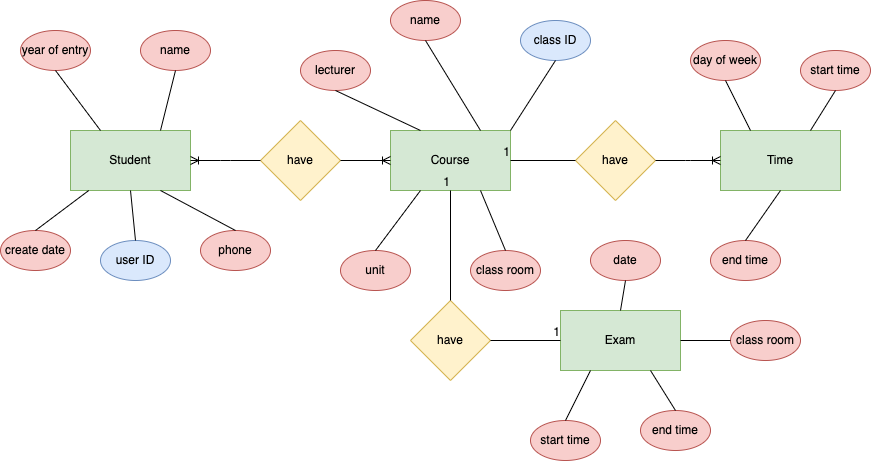

The diagram above was exported from draw.io. Its source (the exported page's mxGraphModel, read from the mxfile embedded in the PNG):
<mxGraphModel dx="993" dy="585" grid="1" gridSize="10" guides="1" tooltips="1" connect="1" arrows="1" fold="1" page="1" pageScale="1" pageWidth="850" pageHeight="1100" math="0" shadow="0">
  <root>
    <mxCell id="0" />
    <mxCell id="1" parent="0" />
    <mxCell id="K9MGkrHRynJefeGoBfYG-1" value="Time" style="rounded=0;whiteSpace=wrap;html=1;fillColor=#d5e8d4;strokeColor=#82b366;" vertex="1" parent="1">
      <mxGeometry x="740" y="190" width="120" height="60" as="geometry" />
    </mxCell>
    <mxCell id="K9MGkrHRynJefeGoBfYG-2" value="Student" style="rounded=0;whiteSpace=wrap;html=1;fillColor=#d5e8d4;strokeColor=#82b366;" vertex="1" parent="1">
      <mxGeometry x="90" y="190" width="120" height="60" as="geometry" />
    </mxCell>
    <mxCell id="K9MGkrHRynJefeGoBfYG-3" value="Course" style="rounded=0;whiteSpace=wrap;html=1;fillColor=#d5e8d4;strokeColor=#82b366;" vertex="1" parent="1">
      <mxGeometry x="410" y="190" width="120" height="60" as="geometry" />
    </mxCell>
    <mxCell id="K9MGkrHRynJefeGoBfYG-4" value="have" style="rhombus;whiteSpace=wrap;html=1;fillColor=#fff2cc;strokeColor=#d6b656;" vertex="1" parent="1">
      <mxGeometry x="595" y="180" width="80" height="80" as="geometry" />
    </mxCell>
    <mxCell id="K9MGkrHRynJefeGoBfYG-5" value="have" style="rhombus;whiteSpace=wrap;html=1;fillColor=#fff2cc;strokeColor=#d6b656;" vertex="1" parent="1">
      <mxGeometry x="280" y="180" width="80" height="80" as="geometry" />
    </mxCell>
    <mxCell id="K9MGkrHRynJefeGoBfYG-20" value="" style="edgeStyle=entityRelationEdgeStyle;fontSize=12;html=1;endArrow=ERoneToMany;rounded=0;exitX=1;exitY=0.5;exitDx=0;exitDy=0;entryX=0;entryY=0.5;entryDx=0;entryDy=0;" edge="1" parent="1" source="K9MGkrHRynJefeGoBfYG-5" target="K9MGkrHRynJefeGoBfYG-3">
      <mxGeometry width="100" height="100" relative="1" as="geometry">
        <mxPoint x="680" y="119" as="sourcePoint" />
        <mxPoint x="720" y="119" as="targetPoint" />
      </mxGeometry>
    </mxCell>
    <mxCell id="K9MGkrHRynJefeGoBfYG-21" value="" style="edgeStyle=entityRelationEdgeStyle;fontSize=12;html=1;endArrow=ERoneToMany;rounded=0;entryX=1;entryY=0.5;entryDx=0;entryDy=0;exitX=0;exitY=0.5;exitDx=0;exitDy=0;" edge="1" parent="1" source="K9MGkrHRynJefeGoBfYG-5" target="K9MGkrHRynJefeGoBfYG-2">
      <mxGeometry width="100" height="100" relative="1" as="geometry">
        <mxPoint x="590" y="220" as="sourcePoint" />
        <mxPoint x="630" y="220" as="targetPoint" />
      </mxGeometry>
    </mxCell>
    <mxCell id="K9MGkrHRynJefeGoBfYG-22" value="end time" style="ellipse;whiteSpace=wrap;html=1;fillColor=#f8cecc;strokeColor=#b85450;" vertex="1" parent="1">
      <mxGeometry x="730" y="300" width="70" height="40" as="geometry" />
    </mxCell>
    <mxCell id="K9MGkrHRynJefeGoBfYG-23" value="create date" style="ellipse;whiteSpace=wrap;html=1;fillColor=#f8cecc;strokeColor=#b85450;" vertex="1" parent="1">
      <mxGeometry x="20" y="290" width="70" height="40" as="geometry" />
    </mxCell>
    <mxCell id="K9MGkrHRynJefeGoBfYG-24" value="" style="endArrow=none;html=1;rounded=0;exitX=0.5;exitY=0;exitDx=0;exitDy=0;entryX=0.5;entryY=1;entryDx=0;entryDy=0;" edge="1" parent="1" source="K9MGkrHRynJefeGoBfYG-22" target="K9MGkrHRynJefeGoBfYG-1">
      <mxGeometry width="50" height="50" relative="1" as="geometry">
        <mxPoint x="330" y="290" as="sourcePoint" />
        <mxPoint x="380" y="240" as="targetPoint" />
      </mxGeometry>
    </mxCell>
    <mxCell id="K9MGkrHRynJefeGoBfYG-25" value="user ID" style="ellipse;whiteSpace=wrap;html=1;fillColor=#dae8fc;strokeColor=#6c8ebf;" vertex="1" parent="1">
      <mxGeometry x="120" y="300" width="70" height="40" as="geometry" />
    </mxCell>
    <mxCell id="K9MGkrHRynJefeGoBfYG-26" value="name" style="ellipse;whiteSpace=wrap;html=1;fillColor=#f8cecc;strokeColor=#b85450;" vertex="1" parent="1">
      <mxGeometry x="160" y="90" width="70" height="40" as="geometry" />
    </mxCell>
    <mxCell id="K9MGkrHRynJefeGoBfYG-27" value="year of entry" style="ellipse;whiteSpace=wrap;html=1;fillColor=#f8cecc;strokeColor=#b85450;" vertex="1" parent="1">
      <mxGeometry x="40" y="90" width="70" height="40" as="geometry" />
    </mxCell>
    <mxCell id="K9MGkrHRynJefeGoBfYG-28" value="phone" style="ellipse;whiteSpace=wrap;html=1;fillColor=#f8cecc;strokeColor=#b85450;" vertex="1" parent="1">
      <mxGeometry x="220" y="290" width="70" height="40" as="geometry" />
    </mxCell>
    <mxCell id="K9MGkrHRynJefeGoBfYG-29" value="lecturer" style="ellipse;whiteSpace=wrap;html=1;fillColor=#f8cecc;strokeColor=#b85450;" vertex="1" parent="1">
      <mxGeometry x="320" y="110" width="70" height="40" as="geometry" />
    </mxCell>
    <mxCell id="K9MGkrHRynJefeGoBfYG-30" value="unit" style="ellipse;whiteSpace=wrap;html=1;fillColor=#f8cecc;strokeColor=#b85450;" vertex="1" parent="1">
      <mxGeometry x="360" y="310" width="70" height="40" as="geometry" />
    </mxCell>
    <mxCell id="K9MGkrHRynJefeGoBfYG-31" value="class room" style="ellipse;whiteSpace=wrap;html=1;fillColor=#f8cecc;strokeColor=#b85450;" vertex="1" parent="1">
      <mxGeometry x="490" y="310" width="70" height="40" as="geometry" />
    </mxCell>
    <mxCell id="K9MGkrHRynJefeGoBfYG-32" value="name" style="ellipse;whiteSpace=wrap;html=1;fillColor=#f8cecc;strokeColor=#b85450;" vertex="1" parent="1">
      <mxGeometry x="410" y="60" width="70" height="40" as="geometry" />
    </mxCell>
    <mxCell id="K9MGkrHRynJefeGoBfYG-33" value="" style="endArrow=none;html=1;rounded=0;entryX=0.5;entryY=1;entryDx=0;entryDy=0;exitX=0.75;exitY=0;exitDx=0;exitDy=0;" edge="1" parent="1" source="K9MGkrHRynJefeGoBfYG-2" target="K9MGkrHRynJefeGoBfYG-26">
      <mxGeometry width="50" height="50" relative="1" as="geometry">
        <mxPoint x="450" y="190" as="sourcePoint" />
        <mxPoint x="490" y="240" as="targetPoint" />
      </mxGeometry>
    </mxCell>
    <mxCell id="K9MGkrHRynJefeGoBfYG-35" value="" style="endArrow=none;html=1;rounded=0;exitX=0.5;exitY=1;exitDx=0;exitDy=0;entryX=0.25;entryY=0;entryDx=0;entryDy=0;" edge="1" parent="1" source="K9MGkrHRynJefeGoBfYG-27" target="K9MGkrHRynJefeGoBfYG-2">
      <mxGeometry width="50" height="50" relative="1" as="geometry">
        <mxPoint x="440" y="290" as="sourcePoint" />
        <mxPoint x="490" y="240" as="targetPoint" />
      </mxGeometry>
    </mxCell>
    <mxCell id="K9MGkrHRynJefeGoBfYG-36" value="" style="endArrow=none;html=1;rounded=0;entryX=0.152;entryY=1;entryDx=0;entryDy=0;exitX=0.5;exitY=0;exitDx=0;exitDy=0;entryPerimeter=0;" edge="1" parent="1" source="K9MGkrHRynJefeGoBfYG-23" target="K9MGkrHRynJefeGoBfYG-2">
      <mxGeometry width="50" height="50" relative="1" as="geometry">
        <mxPoint x="460" y="210" as="sourcePoint" />
        <mxPoint x="485" y="150" as="targetPoint" />
      </mxGeometry>
    </mxCell>
    <mxCell id="K9MGkrHRynJefeGoBfYG-37" value="" style="endArrow=none;html=1;rounded=0;entryX=0.5;entryY=1;entryDx=0;entryDy=0;exitX=0.5;exitY=0;exitDx=0;exitDy=0;" edge="1" parent="1" source="K9MGkrHRynJefeGoBfYG-25" target="K9MGkrHRynJefeGoBfYG-2">
      <mxGeometry width="50" height="50" relative="1" as="geometry">
        <mxPoint x="470" y="220" as="sourcePoint" />
        <mxPoint x="495" y="160" as="targetPoint" />
      </mxGeometry>
    </mxCell>
    <mxCell id="K9MGkrHRynJefeGoBfYG-38" value="" style="endArrow=none;html=1;rounded=0;entryX=0.5;entryY=0;entryDx=0;entryDy=0;exitX=0.75;exitY=1;exitDx=0;exitDy=0;" edge="1" parent="1" source="K9MGkrHRynJefeGoBfYG-2" target="K9MGkrHRynJefeGoBfYG-28">
      <mxGeometry width="50" height="50" relative="1" as="geometry">
        <mxPoint x="480" y="230" as="sourcePoint" />
        <mxPoint x="505" y="170" as="targetPoint" />
      </mxGeometry>
    </mxCell>
    <mxCell id="K9MGkrHRynJefeGoBfYG-41" value="" style="endArrow=none;html=1;rounded=0;entryX=0.5;entryY=1;entryDx=0;entryDy=0;exitX=0.25;exitY=0;exitDx=0;exitDy=0;" edge="1" parent="1" source="K9MGkrHRynJefeGoBfYG-3" target="K9MGkrHRynJefeGoBfYG-29">
      <mxGeometry width="50" height="50" relative="1" as="geometry">
        <mxPoint x="500" y="250" as="sourcePoint" />
        <mxPoint x="525" y="190" as="targetPoint" />
      </mxGeometry>
    </mxCell>
    <mxCell id="K9MGkrHRynJefeGoBfYG-42" value="" style="endArrow=none;html=1;rounded=0;entryX=0.5;entryY=1;entryDx=0;entryDy=0;exitX=0.75;exitY=0;exitDx=0;exitDy=0;" edge="1" parent="1" source="K9MGkrHRynJefeGoBfYG-3" target="K9MGkrHRynJefeGoBfYG-32">
      <mxGeometry width="50" height="50" relative="1" as="geometry">
        <mxPoint x="740" y="210" as="sourcePoint" />
        <mxPoint x="715" y="150" as="targetPoint" />
      </mxGeometry>
    </mxCell>
    <mxCell id="K9MGkrHRynJefeGoBfYG-43" value="" style="endArrow=none;html=1;rounded=0;entryX=0.5;entryY=0;entryDx=0;entryDy=0;exitX=0.25;exitY=1;exitDx=0;exitDy=0;" edge="1" parent="1" source="K9MGkrHRynJefeGoBfYG-3" target="K9MGkrHRynJefeGoBfYG-30">
      <mxGeometry width="50" height="50" relative="1" as="geometry">
        <mxPoint x="750" y="220" as="sourcePoint" />
        <mxPoint x="725" y="160" as="targetPoint" />
      </mxGeometry>
    </mxCell>
    <mxCell id="K9MGkrHRynJefeGoBfYG-44" value="" style="endArrow=none;html=1;rounded=0;entryX=0.5;entryY=0;entryDx=0;entryDy=0;exitX=0.75;exitY=1;exitDx=0;exitDy=0;" edge="1" parent="1" source="K9MGkrHRynJefeGoBfYG-3" target="K9MGkrHRynJefeGoBfYG-31">
      <mxGeometry width="50" height="50" relative="1" as="geometry">
        <mxPoint x="760" y="230" as="sourcePoint" />
        <mxPoint x="735" y="170" as="targetPoint" />
      </mxGeometry>
    </mxCell>
    <mxCell id="K9MGkrHRynJefeGoBfYG-46" value="class ID" style="ellipse;whiteSpace=wrap;html=1;fillColor=#dae8fc;strokeColor=#6c8ebf;" vertex="1" parent="1">
      <mxGeometry x="540" y="80" width="70" height="40" as="geometry" />
    </mxCell>
    <mxCell id="K9MGkrHRynJefeGoBfYG-47" value="" style="endArrow=none;html=1;rounded=0;exitX=0.5;exitY=1;exitDx=0;exitDy=0;entryX=1;entryY=0;entryDx=0;entryDy=0;" edge="1" parent="1" source="K9MGkrHRynJefeGoBfYG-46" target="K9MGkrHRynJefeGoBfYG-3">
      <mxGeometry width="50" height="50" relative="1" as="geometry">
        <mxPoint x="440" y="290" as="sourcePoint" />
        <mxPoint x="490" y="240" as="targetPoint" />
      </mxGeometry>
    </mxCell>
    <mxCell id="K9MGkrHRynJefeGoBfYG-50" value="" style="edgeStyle=entityRelationEdgeStyle;fontSize=12;html=1;endArrow=ERoneToMany;rounded=0;exitX=1;exitY=0.5;exitDx=0;exitDy=0;entryX=0;entryY=0.5;entryDx=0;entryDy=0;" edge="1" parent="1" source="K9MGkrHRynJefeGoBfYG-4" target="K9MGkrHRynJefeGoBfYG-1">
      <mxGeometry width="100" height="100" relative="1" as="geometry">
        <mxPoint x="410" y="320" as="sourcePoint" />
        <mxPoint x="680" y="380" as="targetPoint" />
      </mxGeometry>
    </mxCell>
    <mxCell id="K9MGkrHRynJefeGoBfYG-51" value="" style="endArrow=none;html=1;rounded=0;entryX=1;entryY=0.5;entryDx=0;entryDy=0;exitX=0;exitY=0.5;exitDx=0;exitDy=0;" edge="1" parent="1" source="K9MGkrHRynJefeGoBfYG-4" target="K9MGkrHRynJefeGoBfYG-3">
      <mxGeometry relative="1" as="geometry">
        <mxPoint x="380" y="270" as="sourcePoint" />
        <mxPoint x="540" y="270" as="targetPoint" />
      </mxGeometry>
    </mxCell>
    <mxCell id="K9MGkrHRynJefeGoBfYG-52" value="1" style="resizable=0;html=1;align=right;verticalAlign=bottom;" connectable="0" vertex="1" parent="K9MGkrHRynJefeGoBfYG-51">
      <mxGeometry x="1" relative="1" as="geometry" />
    </mxCell>
    <mxCell id="K9MGkrHRynJefeGoBfYG-53" value="day of week" style="ellipse;whiteSpace=wrap;html=1;fillColor=#f8cecc;strokeColor=#b85450;" vertex="1" parent="1">
      <mxGeometry x="710" y="100" width="70" height="40" as="geometry" />
    </mxCell>
    <mxCell id="K9MGkrHRynJefeGoBfYG-54" value="start time" style="ellipse;whiteSpace=wrap;html=1;fillColor=#f8cecc;strokeColor=#b85450;" vertex="1" parent="1">
      <mxGeometry x="820" y="110" width="70" height="40" as="geometry" />
    </mxCell>
    <mxCell id="K9MGkrHRynJefeGoBfYG-55" value="" style="endArrow=none;html=1;rounded=0;exitX=0.25;exitY=0;exitDx=0;exitDy=0;entryX=0.5;entryY=1;entryDx=0;entryDy=0;" edge="1" parent="1" source="K9MGkrHRynJefeGoBfYG-1" target="K9MGkrHRynJefeGoBfYG-53">
      <mxGeometry width="50" height="50" relative="1" as="geometry">
        <mxPoint x="735" y="300" as="sourcePoint" />
        <mxPoint x="810" y="260" as="targetPoint" />
      </mxGeometry>
    </mxCell>
    <mxCell id="K9MGkrHRynJefeGoBfYG-56" value="" style="endArrow=none;html=1;rounded=0;exitX=0.75;exitY=0;exitDx=0;exitDy=0;entryX=0.5;entryY=1;entryDx=0;entryDy=0;" edge="1" parent="1" source="K9MGkrHRynJefeGoBfYG-1" target="K9MGkrHRynJefeGoBfYG-54">
      <mxGeometry width="50" height="50" relative="1" as="geometry">
        <mxPoint x="745" y="310" as="sourcePoint" />
        <mxPoint x="820" y="270" as="targetPoint" />
      </mxGeometry>
    </mxCell>
    <mxCell id="K9MGkrHRynJefeGoBfYG-57" value="have" style="rhombus;whiteSpace=wrap;html=1;fillColor=#fff2cc;strokeColor=#d6b656;" vertex="1" parent="1">
      <mxGeometry x="430" y="360" width="80" height="80" as="geometry" />
    </mxCell>
    <mxCell id="K9MGkrHRynJefeGoBfYG-58" value="Exam" style="rounded=0;whiteSpace=wrap;html=1;fillColor=#d5e8d4;strokeColor=#82b366;" vertex="1" parent="1">
      <mxGeometry x="580" y="370" width="120" height="60" as="geometry" />
    </mxCell>
    <mxCell id="K9MGkrHRynJefeGoBfYG-59" value="" style="endArrow=none;html=1;rounded=0;entryX=0.5;entryY=1;entryDx=0;entryDy=0;exitX=0.5;exitY=0;exitDx=0;exitDy=0;" edge="1" parent="1" source="K9MGkrHRynJefeGoBfYG-57" target="K9MGkrHRynJefeGoBfYG-3">
      <mxGeometry relative="1" as="geometry">
        <mxPoint x="370" y="430" as="sourcePoint" />
        <mxPoint x="540" y="230" as="targetPoint" />
      </mxGeometry>
    </mxCell>
    <mxCell id="K9MGkrHRynJefeGoBfYG-60" value="1" style="resizable=0;html=1;align=right;verticalAlign=bottom;" connectable="0" vertex="1" parent="K9MGkrHRynJefeGoBfYG-59">
      <mxGeometry x="1" relative="1" as="geometry" />
    </mxCell>
    <mxCell id="K9MGkrHRynJefeGoBfYG-61" value="" style="endArrow=none;html=1;rounded=0;entryX=0;entryY=0.5;entryDx=0;entryDy=0;exitX=1;exitY=0.5;exitDx=0;exitDy=0;" edge="1" parent="1" source="K9MGkrHRynJefeGoBfYG-57" target="K9MGkrHRynJefeGoBfYG-58">
      <mxGeometry relative="1" as="geometry">
        <mxPoint x="480" y="260" as="sourcePoint" />
        <mxPoint x="480" y="370" as="targetPoint" />
      </mxGeometry>
    </mxCell>
    <mxCell id="K9MGkrHRynJefeGoBfYG-62" value="1" style="resizable=0;html=1;align=right;verticalAlign=bottom;" connectable="0" vertex="1" parent="K9MGkrHRynJefeGoBfYG-61">
      <mxGeometry x="1" relative="1" as="geometry" />
    </mxCell>
    <mxCell id="K9MGkrHRynJefeGoBfYG-63" value="start time" style="ellipse;whiteSpace=wrap;html=1;fillColor=#f8cecc;strokeColor=#b85450;" vertex="1" parent="1">
      <mxGeometry x="550" y="480" width="70" height="40" as="geometry" />
    </mxCell>
    <mxCell id="K9MGkrHRynJefeGoBfYG-64" value="end time" style="ellipse;whiteSpace=wrap;html=1;fillColor=#f8cecc;strokeColor=#b85450;" vertex="1" parent="1">
      <mxGeometry x="660" y="470" width="70" height="40" as="geometry" />
    </mxCell>
    <mxCell id="K9MGkrHRynJefeGoBfYG-65" value="date" style="ellipse;whiteSpace=wrap;html=1;fillColor=#f8cecc;strokeColor=#b85450;" vertex="1" parent="1">
      <mxGeometry x="610" y="300" width="70" height="40" as="geometry" />
    </mxCell>
    <mxCell id="K9MGkrHRynJefeGoBfYG-66" value="" style="endArrow=none;html=1;rounded=0;exitX=0.5;exitY=1;exitDx=0;exitDy=0;entryX=0.5;entryY=0;entryDx=0;entryDy=0;" edge="1" parent="1" source="K9MGkrHRynJefeGoBfYG-65" target="K9MGkrHRynJefeGoBfYG-58">
      <mxGeometry width="50" height="50" relative="1" as="geometry">
        <mxPoint x="585" y="130" as="sourcePoint" />
        <mxPoint x="540" y="200" as="targetPoint" />
      </mxGeometry>
    </mxCell>
    <mxCell id="K9MGkrHRynJefeGoBfYG-67" value="" style="endArrow=none;html=1;rounded=0;exitX=0.25;exitY=1;exitDx=0;exitDy=0;entryX=0.5;entryY=0;entryDx=0;entryDy=0;" edge="1" parent="1" source="K9MGkrHRynJefeGoBfYG-58" target="K9MGkrHRynJefeGoBfYG-63">
      <mxGeometry width="50" height="50" relative="1" as="geometry">
        <mxPoint x="655" y="350" as="sourcePoint" />
        <mxPoint x="650" y="380" as="targetPoint" />
      </mxGeometry>
    </mxCell>
    <mxCell id="K9MGkrHRynJefeGoBfYG-68" value="" style="endArrow=none;html=1;rounded=0;exitX=0.75;exitY=1;exitDx=0;exitDy=0;entryX=0.5;entryY=0;entryDx=0;entryDy=0;" edge="1" parent="1" source="K9MGkrHRynJefeGoBfYG-58" target="K9MGkrHRynJefeGoBfYG-64">
      <mxGeometry width="50" height="50" relative="1" as="geometry">
        <mxPoint x="665" y="360" as="sourcePoint" />
        <mxPoint x="660" y="390" as="targetPoint" />
      </mxGeometry>
    </mxCell>
    <mxCell id="K9MGkrHRynJefeGoBfYG-69" value="class room" style="ellipse;whiteSpace=wrap;html=1;fillColor=#f8cecc;strokeColor=#b85450;" vertex="1" parent="1">
      <mxGeometry x="750" y="380" width="70" height="40" as="geometry" />
    </mxCell>
    <mxCell id="K9MGkrHRynJefeGoBfYG-70" value="" style="endArrow=none;html=1;rounded=0;exitX=1;exitY=0.5;exitDx=0;exitDy=0;entryX=0;entryY=0.5;entryDx=0;entryDy=0;" edge="1" parent="1" source="K9MGkrHRynJefeGoBfYG-58" target="K9MGkrHRynJefeGoBfYG-69">
      <mxGeometry width="50" height="50" relative="1" as="geometry">
        <mxPoint x="680" y="440" as="sourcePoint" />
        <mxPoint x="705" y="480" as="targetPoint" />
      </mxGeometry>
    </mxCell>
  </root>
</mxGraphModel>